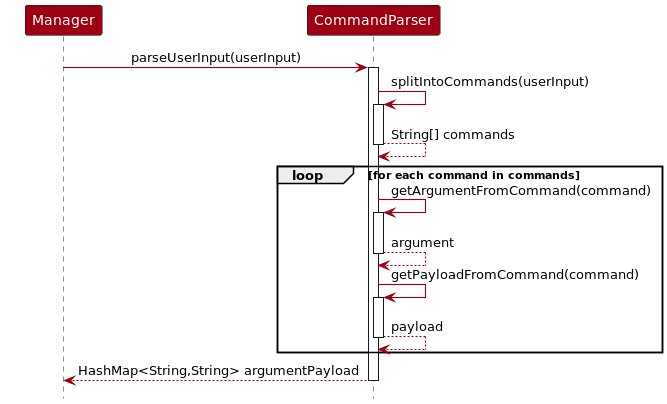

The diagram above was rendered by PlantUML. Its source (embedded in the PNG):
@startuml
'https://plantuml.com/sequence-diagram
!include style.puml
skinparam arrowThickness 1.1
skinparam arrowColor MODEL_COLOR
skinparam classBackgroundColor MODEL_COLOR
hide footbox

participant Manager MODEL_COLOR
participant CommandParser MODEL_COLOR

Manager -> CommandParser : parseUserInput(userInput)
activate CommandParser
CommandParser -> CommandParser : splitIntoCommands(userInput)
activate CommandParser
CommandParser --> CommandParser : String[] commands
deactivate CommandParser
    loop for each command in commands
        CommandParser -> CommandParser :getArgumentFromCommand(command)
        activate CommandParser
        CommandParser --> CommandParser : argument
        deactivate CommandParser
        CommandParser -> CommandParser :getPayloadFromCommand(command)
        activate CommandParser
        CommandParser --> CommandParser : payload
        deactivate CommandParser
    end
CommandParser --> Manager: HashMap<String,String> argumentPayload
deactivate CommandParser
@enduml